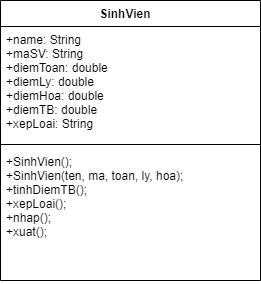

The diagram above was exported from draw.io. Its source (the exported page's mxGraphModel, read from the mxfile embedded in the PNG):
<mxGraphModel dx="1422" dy="794" grid="1" gridSize="10" guides="1" tooltips="1" connect="1" arrows="1" fold="1" page="1" pageScale="1" pageWidth="827" pageHeight="1169" math="0" shadow="0">
  <root>
    <mxCell id="0" />
    <mxCell id="1" parent="0" />
    <mxCell id="n3eK3LSe5DoPn5TW4dVD-1" value="SinhVien   " style="swimlane;fontStyle=1;align=center;verticalAlign=top;childLayout=stackLayout;horizontal=1;startSize=26;horizontalStack=0;resizeParent=1;resizeParentMax=0;resizeLast=0;collapsible=1;marginBottom=0;" vertex="1" parent="1">
      <mxGeometry x="250" y="230" width="260" height="280" as="geometry" />
    </mxCell>
    <mxCell id="n3eK3LSe5DoPn5TW4dVD-2" value="+name: String&#10;+maSV: String&#10;+diemToan: double&#10;+diemLy: double&#10;+diemHoa: double&#10;+diemTB: double&#10;+xepLoai: String" style="text;strokeColor=none;fillColor=none;align=left;verticalAlign=top;spacingLeft=4;spacingRight=4;overflow=hidden;rotatable=0;points=[[0,0.5],[1,0.5]];portConstraint=eastwest;" vertex="1" parent="n3eK3LSe5DoPn5TW4dVD-1">
      <mxGeometry y="26" width="260" height="114" as="geometry" />
    </mxCell>
    <mxCell id="n3eK3LSe5DoPn5TW4dVD-3" value="" style="line;strokeWidth=1;fillColor=none;align=left;verticalAlign=middle;spacingTop=-1;spacingLeft=3;spacingRight=3;rotatable=0;labelPosition=right;points=[];portConstraint=eastwest;" vertex="1" parent="n3eK3LSe5DoPn5TW4dVD-1">
      <mxGeometry y="140" width="260" height="8" as="geometry" />
    </mxCell>
    <mxCell id="n3eK3LSe5DoPn5TW4dVD-4" value="+SinhVien();&#10;+SinhVien(ten, ma, toan, ly, hoa);&#10;+tinhDiemTB();&#10;+xepLoai();&#10;+nhap();&#10;+xuat();" style="text;strokeColor=none;fillColor=none;align=left;verticalAlign=top;spacingLeft=4;spacingRight=4;overflow=hidden;rotatable=0;points=[[0,0.5],[1,0.5]];portConstraint=eastwest;" vertex="1" parent="n3eK3LSe5DoPn5TW4dVD-1">
      <mxGeometry y="148" width="260" height="132" as="geometry" />
    </mxCell>
  </root>
</mxGraphModel>